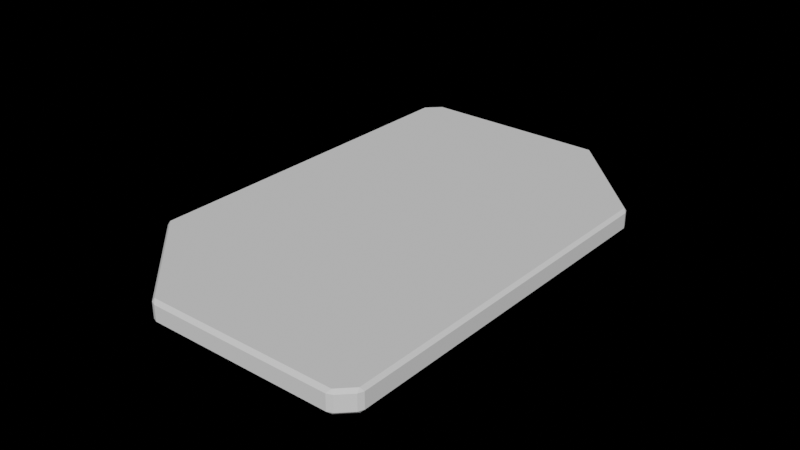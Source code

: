 # Source: AccessCard.blend  (saved by Blender 3.3.6; exported with 4.5.12 LTS)
import bpy
from mathutils import Matrix  # noqa: F401  (used for matrix-valued properties, if any)

bpy.ops.wm.read_factory_settings(use_empty=True)
scene = bpy.context.scene
scene.name = 'Scene'

# ---- collections
col_collection = bpy.data.collections.new('Collection'); scene.collection.children.link(col_collection)

# ---- world
world_world = bpy.data.worlds.new('World'); scene.world = world_world
world_world.use_nodes = True; world_world.node_tree.nodes.clear()
_N = world_world.node_tree.nodes; _L = world_world.node_tree.links
n0 = _N.new('ShaderNodeOutputWorld'); n0.name = 'World Output'; n0.location = (300, 300)
n1 = _N.new('ShaderNodeBackground'); n1.name = 'Background'; n1.location = (10, 300)
n1.inputs[0].default_value = (0.0, 0.0, 0.0, 1.0)
_L.new(n1.outputs[0], n0.inputs[0])
n0.is_active_output = True
world_world.color = (0.05088, 0.05088, 0.05088)
world_world.use_sun_shadow = False
world_world.sun_shadow_jitter_overblur = 0.0
world_world.light_settings.distance = 0.2

# ---- meshes
me_cube = bpy.data.meshes.new('Cube')
me_cube.from_pydata([(-0.04901, -0.04551, -0.003479), (-0.01725, -0.07727, -0.003479), (-0.04901, -0.04551, 0.003479), (-0.01725, -0.07727, 0.003479), (0.04901, 0.04551, -0.003479), (0.01725, 0.07727, -0.003479), (0.04901, 0.04551, 0.003479), (0.01725, 0.07727, 0.003479), (-0.04383, 0.07727, -0.003479), (-0.04901, 0.07209, -0.003479), (-0.04383, 0.07727, 0.003479), (-0.04901, 0.07209, 0.003479), (0.04383, -0.07727, -0.003479), (0.04901, -0.07209, -0.003479), (0.04383, -0.07727, 0.003479), (0.04901, -0.07209, 0.003479)], [], [(2, 0, 1, 3), (4, 5, 7, 6), (7, 14, 15, 6), (3, 1, 12, 14), (3, 10, 11, 2), (15, 13, 4, 6), (7, 10, 3, 14), (8, 9, 11, 10), (10, 7, 5, 8), (1, 0, 9, 8), (11, 9, 0, 2), (5, 4, 13, 12), (5, 12, 1, 8), (12, 13, 15, 14)])
_uv = me_cube.uv_layers.new(name='UVMap')
_uv.uv.foreach_set('vector', [0.9669, 0.4196, 1.0, 0.4196, 1.0, 0.6335, 0.9669, 0.6335, 1.0, 0.0, 1.0, 0.2139, 0.9669, 0.2139, 0.9669, 0.0, 0.1513, 0.0, 0.02466, 0.7361, 0.0, 0.7114, 5.215e-08, 0.1513, 0.9669, 0.6335, 1.0, 0.6335, 1.0, 0.8393, 0.9669, 0.8393, 0.3156, 0.7361, 0.4422, 3.725e-08, 0.4669, 0.02466, 0.4669, 0.5848, 0.9337, 0.03487, 0.9669, 0.03487, 0.9669, 0.431, 0.9337, 0.431, 0.1513, 0.0, 0.4422, 3.725e-08, 0.3156, 0.7361, 0.02466, 0.7361, 0.9669, 0.431, 0.9669, 0.4658, 0.9337, 0.4658, 0.9337, 0.431, 0.9669, 0.4196, 0.9669, 0.2139, 1.0, 0.2139, 1.0, 0.4196, 0.6181, 0.7361, 0.4669, 0.5848, 0.4669, 0.02466, 0.4915, 0.0, 0.9337, 0.4658, 0.9669, 0.4658, 0.9669, 0.8619, 0.9337, 0.8619, 0.7825, 3.725e-08, 0.9337, 0.1513, 0.9337, 0.7114, 0.9091, 0.7361, 0.7825, 3.725e-08, 0.9091, 0.7361, 0.6181, 0.7361, 0.4915, 0.0, 0.9669, 0.0, 0.9669, 0.03487, 0.9337, 0.03487, 0.9337, 0.0])
me_cube.update()

# ---- objects
ob_cube = bpy.data.objects.new('Cube', me_cube)

# ---- transforms, parenting, visibility, modifiers, constraints
ob_cube.location = (0.0, 0.0, 0.0)
_m = ob_cube.modifiers.new('Bevel', 'BEVEL')
_m.width = 0.001
_m.width_pct = 0.001

# ---- collection membership
col_collection.objects.link(ob_cube)

# ---- scene / render settings (as saved in the file)
scene.frame_start = 1; scene.frame_end = 250; scene.frame_set(1)
scene.render.engine = 'CYCLES'
scene.cycles.use_denoising = False
scene.cycles.samples = 300
scene.cycles.sampling_pattern = 'TABULATED_SOBOL'
scene.cycles.use_light_tree = False
scene.cycles.caustics_reflective = False
scene.cycles.caustics_refractive = False
scene.cycles.max_bounces = 1
scene.cycles.diffuse_bounces = 1
scene.cycles.glossy_bounces = 1
scene.cycles.transmission_bounces = 1
scene.cycles.volume_bounces = 1
scene.cycles.transparent_max_bounces = 1
scene.eevee.use_gtao = True
scene.eevee.use_raytracing = True
scene.view_settings.look = 'High Contrast'
scene.view_settings.view_transform = 'Filmic'
bpy.context.view_layer.update()

# ---- added for rendering (the .blend has no active camera and no usable light): camera, sun
cam_auto = bpy.data.cameras.new('AutoCamera')
cam_auto.lens = 50.0
cam_auto.sensor_width = 36.0
cam_auto.clip_end = 1000.0
ob_auto_camera = bpy.data.objects.new('AutoCamera', cam_auto)
scene.collection.objects.link(ob_auto_camera)
ob_auto_camera.location = (0.185045, -0.222054, 0.148036)
ob_auto_camera.rotation_euler = (1.09748, -7.21219e-08, 0.694738)
scene.camera = ob_auto_camera
light_auto_sun = bpy.data.lights.new('AutoSun', 'SUN')
light_auto_sun.energy = 3.0
light_auto_sun.angle = 0.0523599
ob_auto_sun = bpy.data.objects.new('AutoSun', light_auto_sun)
scene.collection.objects.link(ob_auto_sun)
ob_auto_sun.rotation_euler = (0.872665, 0.174533, 0.523599)
bpy.context.view_layer.update()
